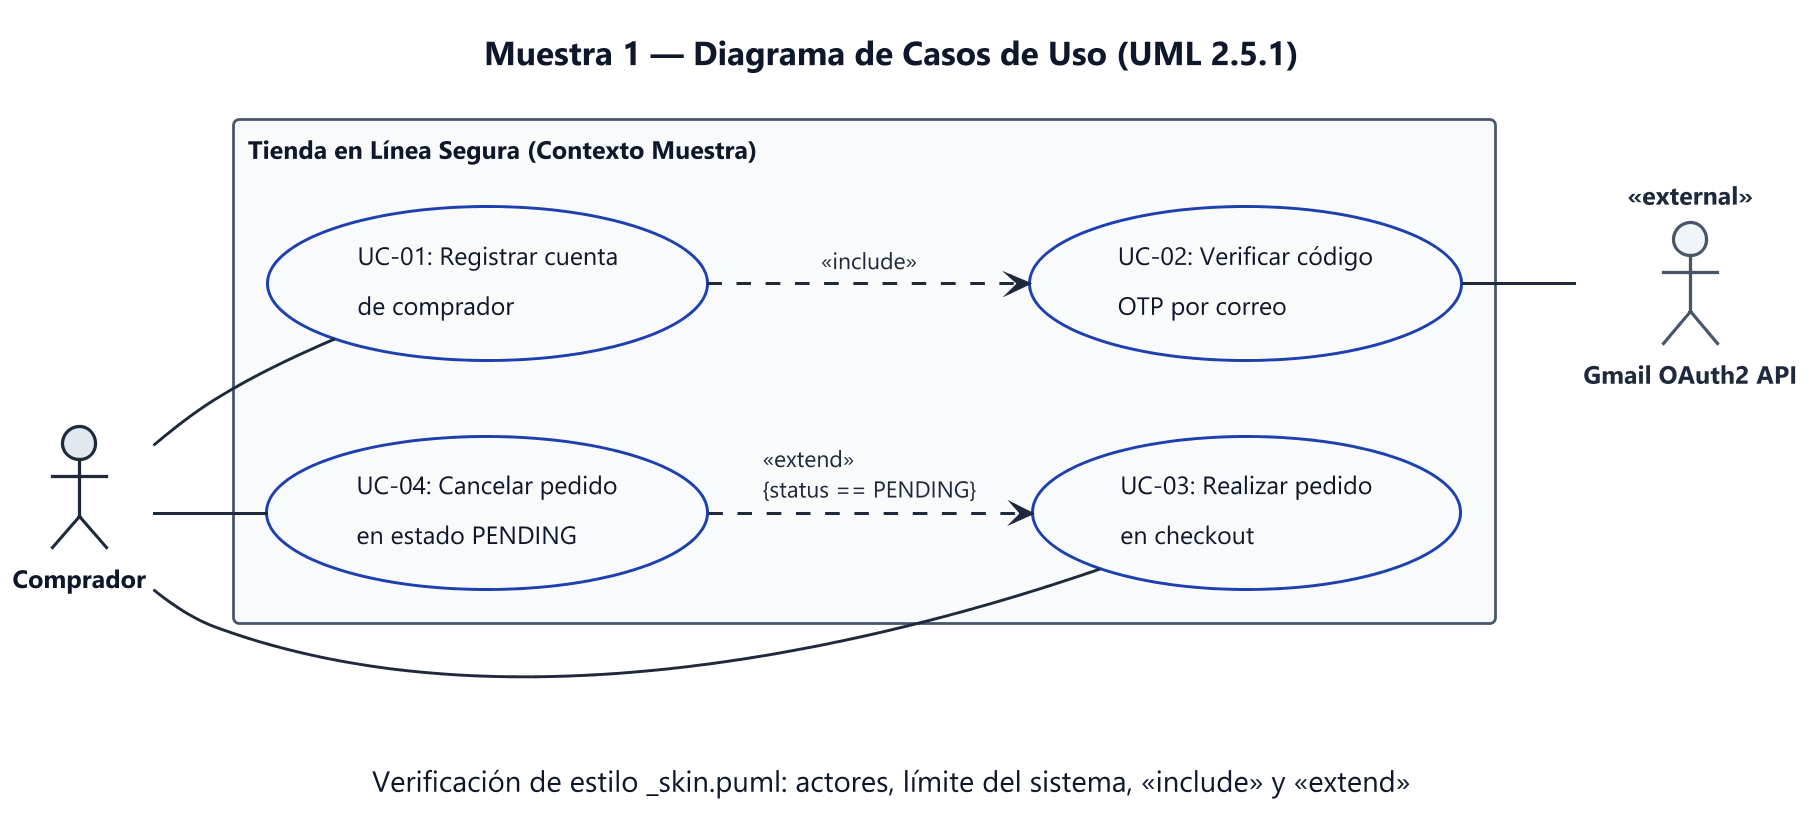

The diagram above was rendered by PlantUML. Its source (embedded in the PNG):
@startuml muestra_01_casos_uso
skinparamlocked dpi 200
!include _skin.puml
left to right direction
title Muestra 1 — Diagrama de Casos de Uso (UML 2.5.1)
caption Verificación de estilo _skin.puml: actores, límite del sistema, «include» y «extend»

actor "Comprador" as Buyer
actor "Gmail OAuth2 API" as Gmail <<external>>

rectangle "Tienda en Línea Segura (Contexto Muestra)" {
  usecase "UC-01: Registrar cuenta\nde comprador" as UC_Register
  usecase "UC-02: Verificar código\nOTP por correo" as UC_VerifyOtp
  usecase "UC-03: Realizar pedido\nen checkout" as UC_Checkout
  usecase "UC-04: Cancelar pedido\nen estado PENDING" as UC_CancelOrder
}

Buyer -- UC_Register
Buyer -- UC_Checkout
Buyer -- UC_CancelOrder
UC_Register ..> UC_VerifyOtp : <<include>>
UC_VerifyOtp -- Gmail
UC_CancelOrder ..> UC_Checkout : <<extend>>\n{status == PENDING}
@enduml